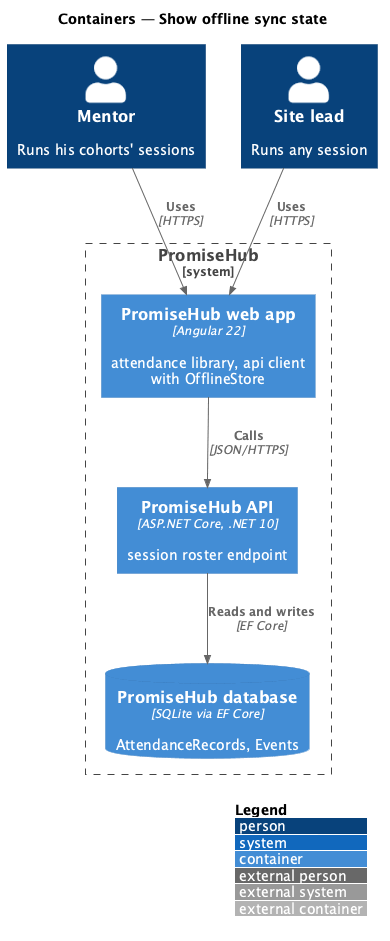

The diagram above was rendered by PlantUML. Its source (embedded in the PNG):
@startuml
!include <C4/C4_Container>
LAYOUT_WITH_LEGEND()
title Containers — Show offline sync state
Person(m, "Mentor", "Runs his cohorts' sessions")
Person(s, "Site lead", "Runs any session")
System_Boundary(ph, "PromiseHub") {
  Container(web, "PromiseHub web app", "Angular 22", "attendance library, api client with OfflineStore")
  Container(api, "PromiseHub API", "ASP.NET Core, .NET 10", "session roster endpoint")
  ContainerDb(db, "PromiseHub database", "SQLite via EF Core", "AttendanceRecords, Events")
}
Rel(m, web, "Uses", "HTTPS")
Rel(s, web, "Uses", "HTTPS")
Rel(web, api, "Calls", "JSON/HTTPS")
Rel(api, db, "Reads and writes", "EF Core")
@enduml